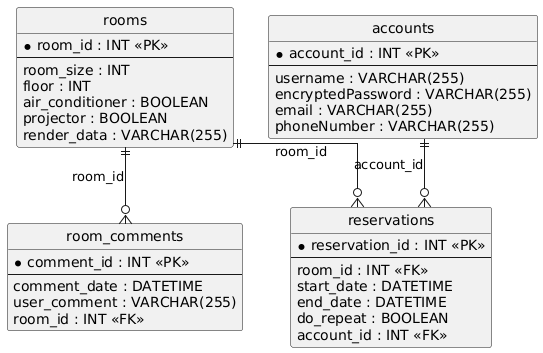

The diagram above was rendered by PlantUML. Its source (embedded in the PNG):
@startuml
hide circle
skinparam linetype ortho

entity "rooms" as rooms {
  * room_id : INT <<PK>>
  --
  room_size : INT
  floor : INT
  air_conditioner : BOOLEAN
  projector : BOOLEAN
  render_data : VARCHAR(255)
}

entity "room_comments" as room_comments {
  * comment_id : INT <<PK>>
  --
  comment_date : DATETIME
  user_comment : VARCHAR(255)
  room_id : INT <<FK>>
}

entity "accounts" as accounts {
  * account_id : INT <<PK>>
  --
  username : VARCHAR(255)
  encryptedPassword : VARCHAR(255)
  email : VARCHAR(255)
  phoneNumber : VARCHAR(255)
}

entity "reservations" as reservations {
  * reservation_id : INT <<PK>>
  --
  room_id : INT <<FK>>
  start_date : DATETIME
  end_date : DATETIME
  do_repeat : BOOLEAN
  account_id : INT <<FK>>
}

rooms ||--o{ room_comments : "room_id"
rooms ||--o{ reservations : "room_id"
accounts ||--o{ reservations : "account_id"
@enduml